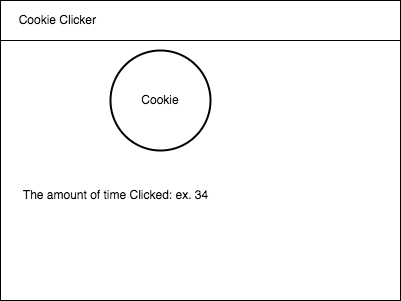

The diagram above was exported from draw.io. Its source (the exported page's mxGraphModel, read from the mxfile embedded in the PNG):
<mxGraphModel dx="606" dy="562" grid="1" gridSize="10" guides="1" tooltips="1" connect="1" arrows="1" fold="1" page="1" pageScale="1" pageWidth="850" pageHeight="1100" math="0" shadow="0">
  <root>
    <mxCell id="0" />
    <mxCell id="1" parent="0" />
    <mxCell id="2" value="" style="rounded=0;whiteSpace=wrap;html=1;" parent="1" vertex="1">
      <mxGeometry x="80" y="80" width="400" height="300" as="geometry" />
    </mxCell>
    <mxCell id="3" value="&amp;nbsp; &amp;nbsp; &amp;nbsp;Cookie Clicker" style="rounded=0;whiteSpace=wrap;html=1;align=left;" parent="1" vertex="1">
      <mxGeometry x="80" y="80" width="400" height="40" as="geometry" />
    </mxCell>
    <mxCell id="7" value="Cookie" style="strokeWidth=2;html=1;shape=mxgraph.flowchart.start_2;whiteSpace=wrap;" parent="1" vertex="1">
      <mxGeometry x="190" y="130" width="100" height="100" as="geometry" />
    </mxCell>
    <mxCell id="8" value="The amount of time Clicked: ex. 34" style="text;html=1;align=center;verticalAlign=middle;resizable=0;points=[];autosize=1;strokeColor=none;fillColor=none;" parent="1" vertex="1">
      <mxGeometry x="90" y="260" width="210" height="30" as="geometry" />
    </mxCell>
  </root>
</mxGraphModel>